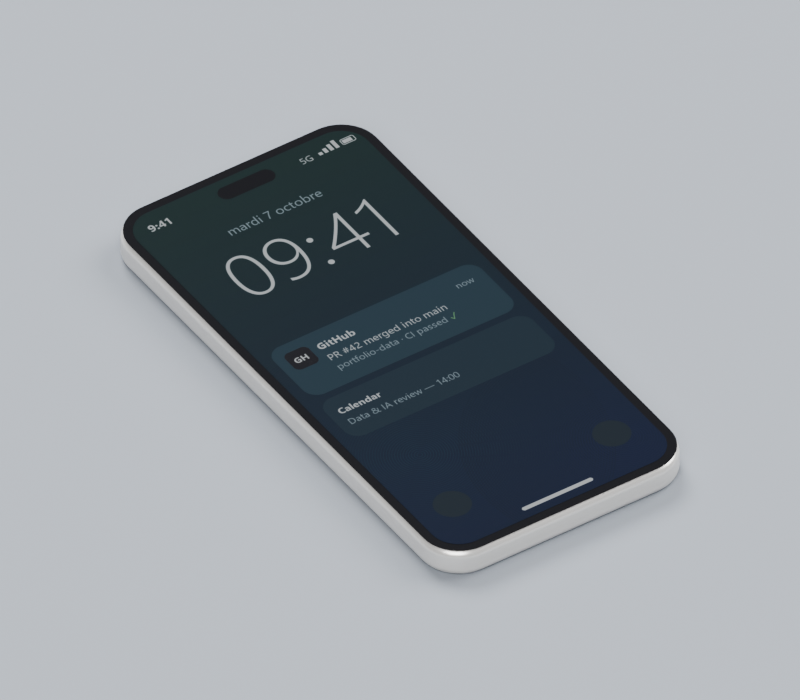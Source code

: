 # Source: portfolio-room.blend  (saved by Blender 5.1.30; exported with 4.5.12 LTS)
import bpy
from mathutils import Matrix  # noqa: F401  (used for matrix-valued properties, if any)

bpy.ops.wm.read_factory_settings(use_empty=True)
scene = bpy.context.scene
scene.name = 'REVIEW_Smartphone_Isolated'

# ---- collections
col_asset_smartphone_candidate = bpy.data.collections.new('ASSET_Smartphone_Candidate'); scene.collection.children.link(col_asset_smartphone_candidate)

# ---- images (referenced by path relative to the original .blend; pixels are not part of the script)
import os
ASSET_DIR = os.environ.get("B2B_ASSET_DIR", "")  # directory of the original .blend (textures are referenced by path, not embedded)
HERE = os.path.dirname(os.path.abspath(__file__))  # packed textures are extracted next to this script under _unpacked/

def load_image(name, relpath, width, height, colorspace="sRGB"):
    """Load a texture the original file referenced (path relative to the .blend, or extracted next to this script)."""
    p = next((c for c in (os.path.join(HERE, relpath), os.path.join(ASSET_DIR, relpath)) if relpath and os.path.exists(c)), "")
    if p:
        img = bpy.data.images.load(p, check_existing=True)
        img.name = name
    else:  # same state as the original file: an image datablock whose file is absent (Cycles renders it pink)
        img = bpy.data.images.new(name, width, height)
        img.source = "FILE"
        img.filepath = "//" + (relpath or name)
    img.colorspace_settings.name = colorspace
    return img
img_tex_phone_screen = load_image('TEX_Phone_Screen', '_unpacked/TEX_Phone_Screen.e2de1877.png', 590, 1280, 'sRGB')

# ---- materials (node trees are filled in below, after node groups)
mat_mat_chair_review_floor = bpy.data.materials.new('MAT_Chair_Review_Floor')
mat_mat_phone_frame = bpy.data.materials.new('MAT_Phone_Frame')
mat_mat_phone_glass = bpy.data.materials.new('MAT_Phone_Glass')
mat_mat_phone_screen = bpy.data.materials.new('MAT_Phone_Screen')

# ---- material node trees
mat_mat_chair_review_floor.use_nodes = True; mat_mat_chair_review_floor.node_tree.nodes.clear()
_N = mat_mat_chair_review_floor.node_tree.nodes; _L = mat_mat_chair_review_floor.node_tree.links
n0 = _N.new('ShaderNodeBsdfPrincipled'); n0.name = 'Principled BSDF'; n0.location = (-200, 100)
n0.inputs[0].default_value = (0.19, 0.21, 0.24, 1.0)
n0.inputs[2].default_value = 0.84
n1 = _N.new('ShaderNodeOutputMaterial'); n1.name = 'Material Output'; n1.location = (200, 100)
_L.new(n0.outputs[0], n1.inputs[0])
n1.is_active_output = True
mat_mat_phone_frame.use_nodes = True; mat_mat_phone_frame.node_tree.nodes.clear()
_N = mat_mat_phone_frame.node_tree.nodes; _L = mat_mat_phone_frame.node_tree.links
n0 = _N.new('ShaderNodeBsdfPrincipled'); n0.name = 'Principled BSDF'; n0.location = (-200, 100)
n0.inputs[0].default_value = (0.72, 0.7, 0.67, 1.0)
n0.inputs[1].default_value = 0.55
n0.inputs[2].default_value = 0.3
n1 = _N.new('ShaderNodeOutputMaterial'); n1.name = 'Material Output'; n1.location = (200, 100)
_L.new(n0.outputs[0], n1.inputs[0])
n1.is_active_output = True
mat_mat_phone_glass.use_nodes = True; mat_mat_phone_glass.node_tree.nodes.clear()
_N = mat_mat_phone_glass.node_tree.nodes; _L = mat_mat_phone_glass.node_tree.links
n0 = _N.new('ShaderNodeBsdfPrincipled'); n0.name = 'Principled BSDF'; n0.location = (-200, 100)
n0.inputs[0].default_value = (0.004, 0.004, 0.005, 1.0)
n0.inputs[2].default_value = 0.04
n0.inputs[13].default_value = 0.8
n1 = _N.new('ShaderNodeOutputMaterial'); n1.name = 'Material Output'; n1.location = (200, 100)
_L.new(n0.outputs[0], n1.inputs[0])
n1.is_active_output = True
mat_mat_phone_screen.use_nodes = True; mat_mat_phone_screen.node_tree.nodes.clear()
_N = mat_mat_phone_screen.node_tree.nodes; _L = mat_mat_phone_screen.node_tree.links
n0 = _N.new('ShaderNodeBsdfPrincipled'); n0.name = 'Principled BSDF'; n0.location = (-200, 100)
n0.inputs[0].default_value = (0.003, 0.003, 0.004, 1.0)
n0.inputs[2].default_value = 0.05
n0.inputs[13].default_value = 0.8
n0.inputs[28].default_value = 0.55
n1 = _N.new('ShaderNodeOutputMaterial'); n1.name = 'Material Output'; n1.location = (200, 100)
n2 = _N.new('ShaderNodeTexImage'); n2.name = 'Image Texture'; n2.location = (-400, 0)
n2.image = img_tex_phone_screen
_L.new(n0.outputs[0], n1.inputs[0])
_L.new(n2.outputs[0], n0.inputs[27])
n1.is_active_output = True

# ---- world
world_world_officechair_review = bpy.data.worlds.new('WORLD_OfficeChair_Review'); scene.world = world_world_officechair_review
world_world_officechair_review.use_nodes = True; world_world_officechair_review.node_tree.nodes.clear()
_N = world_world_officechair_review.node_tree.nodes; _L = world_world_officechair_review.node_tree.links
n0 = _N.new('ShaderNodeBackground'); n0.name = 'Background'; n0.location = (-200, 100)
n0.inputs[0].default_value = (0.74, 0.76, 0.8, 1.0)
n0.inputs[1].default_value = 0.12
n1 = _N.new('ShaderNodeOutputWorld'); n1.name = 'World Output'; n1.location = (200, 100)
_L.new(n0.outputs[0], n1.inputs[0])
n1.is_active_output = True

# ---- cameras
cam_cam_smartphone_isolated = bpy.data.cameras.new('CAM_Smartphone_Isolated')
cam_cam_smartphone_isolated.type = 'ORTHO'
cam_cam_smartphone_isolated.ortho_scale = 0.19

# ---- lights
light_area_009 = bpy.data.lights.new('Area.009', 'AREA')
light_area_009.energy = 324.0
light_area_009.shape = 'DISK'
light_area_009.size = 3.0
light_area_009.size_y = 1.0
light_area_010 = bpy.data.lights.new('Area.010', 'AREA')
light_area_010.energy = 182.0
light_area_010.shape = 'DISK'
light_area_010.size = 2.5
light_area_010.size_y = 1.0
light_area_011 = bpy.data.lights.new('Area.011', 'AREA')
light_area_011.energy = 272.0
light_area_011.shape = 'DISK'
light_area_011.size = 2.0
light_area_011.size_y = 1.0

# ---- meshes
me_plane_002 = bpy.data.meshes.new('Plane.002')
me_plane_002.from_pydata([(-2.0, -2.0, 0.0), (2.0, -2.0, 0.0), (-2.0, 2.0, 0.0), (2.0, 2.0, 0.0)], [], [(0, 1, 3, 2)])
_uv = me_plane_002.uv_layers.new(name='UVMap')
_uv.uv.foreach_set('vector', [0.0, 0.0, 1.0, 0.0, 1.0, 1.0, 0.0, 1.0])
me_plane_002.materials.append(mat_mat_chair_review_floor)
me_plane_002.update()
me_smartphone_body = bpy.data.meshes.new('Smartphone_Body')
me_smartphone_body.from_pydata([(0.03575, 0.063, 0.0), (0.03562, 0.06464, 0.0), (0.03524, 0.06624, 0.0), (0.03461, 0.06777, 0.0), (0.03374, 0.06917, 0.0), (0.03267, 0.07042, 0.0), (0.03142, 0.07149, 0.0), (0.03002, 0.07236, 0.0), (0.02849, 0.07299, 0.0), (0.02689, 0.07337, 0.0), (0.02525, 0.0735, 0.0), (-0.02525, 0.0735, 0.0), (-0.02689, 0.07337, 0.0), (-0.02849, 0.07299, 0.0), (-0.03002, 0.07236, 0.0), (-0.03142, 0.07149, 0.0), (-0.03267, 0.07042, 0.0), (-0.03374, 0.06917, 0.0), (-0.03461, 0.06777, 0.0), (-0.03524, 0.06624, 0.0), (-0.03562, 0.06464, 0.0), (-0.03575, 0.063, 0.0), (-0.03575, -0.063, 0.0), (-0.03562, -0.06464, 0.0), (-0.03524, -0.06624, 0.0), (-0.03461, -0.06777, 0.0), (-0.03374, -0.06917, 0.0), (-0.03267, -0.07042, 0.0), (-0.03142, -0.07149, 0.0), (-0.03002, -0.07236, 0.0), (-0.02849, -0.07299, 0.0), (-0.02689, -0.07337, 0.0), (-0.02525, -0.0735, 0.0), (0.02525, -0.0735, 0.0), (0.02689, -0.07337, 0.0), (0.02849, -0.07299, 0.0), (0.03002, -0.07236, 0.0), (0.03142, -0.07149, 0.0), (0.03267, -0.07042, 0.0), (0.03374, -0.06917, 0.0), (0.03461, -0.06777, 0.0), (0.03524, -0.06624, 0.0), (0.03562, -0.06464, 0.0), (0.03575, -0.063, 0.0), (0.03575, 0.063, 0.0078), (0.03562, 0.06464, 0.0078), (0.03524, 0.06624, 0.0078), (0.03461, 0.06777, 0.0078), (0.03374, 0.06917, 0.0078), (0.03267, 0.07042, 0.0078), (0.03142, 0.07149, 0.0078), (0.03002, 0.07236, 0.0078), (0.02849, 0.07299, 0.0078), (0.02689, 0.07337, 0.0078), (0.02525, 0.0735, 0.0078), (-0.02525, 0.0735, 0.0078), (-0.02689, 0.07337, 0.0078), (-0.02849, 0.07299, 0.0078), (-0.03002, 0.07236, 0.0078), (-0.03142, 0.07149, 0.0078), (-0.03267, 0.07042, 0.0078), (-0.03374, 0.06917, 0.0078), (-0.03461, 0.06777, 0.0078), (-0.03524, 0.06624, 0.0078), (-0.03562, 0.06464, 0.0078), (-0.03575, 0.063, 0.0078), (-0.03575, -0.063, 0.0078), (-0.03562, -0.06464, 0.0078), (-0.03524, -0.06624, 0.0078), (-0.03461, -0.06777, 0.0078), (-0.03374, -0.06917, 0.0078), (-0.03267, -0.07042, 0.0078), (-0.03142, -0.07149, 0.0078), (-0.03002, -0.07236, 0.0078), (-0.02849, -0.07299, 0.0078), (-0.02689, -0.07337, 0.0078), (-0.02525, -0.0735, 0.0078), (0.02525, -0.0735, 0.0078), (0.02689, -0.07337, 0.0078), (0.02849, -0.07299, 0.0078), (0.03002, -0.07236, 0.0078), (0.03142, -0.07149, 0.0078), (0.03267, -0.07042, 0.0078), (0.03374, -0.06917, 0.0078), (0.03461, -0.06777, 0.0078), (0.03524, -0.06624, 0.0078), (0.03562, -0.06464, 0.0078), (0.03575, -0.063, 0.0078)], [], [(0, 43, 42, 41, 40, 39, 38, 37, 36, 35, 34, 33, 32, 31, 30, 29, 28, 27, 26, 25, 24, 23, 22, 21, 20, 19, 18, 17, 16, 15, 14, 13, 12, 11, 10, 9, 8, 7, 6, 5, 4, 3, 2, 1), (44, 45, 46, 47, 48, 49, 50, 51, 52, 53, 54, 55, 56, 57, 58, 59, 60, 61, 62, 63, 64, 65, 66, 67, 68, 69, 70, 71, 72, 73, 74, 75, 76, 77, 78, 79, 80, 81, 82, 83, 84, 85, 86, 87), (4, 5, 49, 48), (31, 32, 76, 75), (18, 19, 63, 62), (5, 6, 50, 49), (32, 33, 77, 76), (19, 20, 64, 63), (6, 7, 51, 50), (33, 34, 78, 77), (20, 21, 65, 64), (7, 8, 52, 51), (34, 35, 79, 78), (21, 22, 66, 65), (8, 9, 53, 52), (35, 36, 80, 79), (22, 23, 67, 66), (9, 10, 54, 53), (36, 37, 81, 80), (23, 24, 68, 67), (10, 11, 55, 54), (37, 38, 82, 81), (24, 25, 69, 68), (11, 12, 56, 55), (38, 39, 83, 82), (25, 26, 70, 69), (12, 13, 57, 56), (39, 40, 84, 83), (43, 0, 44, 87), (26, 27, 71, 70), (13, 14, 58, 57), (40, 41, 85, 84), (0, 1, 45, 44), (27, 28, 72, 71), (14, 15, 59, 58), (41, 42, 86, 85), (1, 2, 46, 45), (28, 29, 73, 72), (15, 16, 60, 59), (42, 43, 87, 86), (2, 3, 47, 46), (29, 30, 74, 73), (16, 17, 61, 60), (3, 4, 48, 47), (30, 31, 75, 74), (17, 18, 62, 61)])
me_smartphone_body.polygons.foreach_set('use_smooth', [True] * 46)
me_smartphone_body.materials.append(mat_mat_phone_frame)
me_smartphone_body.update()
me_smartphone_glass = bpy.data.meshes.new('Smartphone_Glass')
me_smartphone_glass.from_pydata([(0.03515, 0.063, 0.00785), (0.03503, 0.06455, 0.00785), (0.03467, 0.06606, 0.00785), (0.03407, 0.06749, 0.00785), (0.03326, 0.06882, 0.00785), (0.03225, 0.07, 0.00785), (0.03107, 0.07101, 0.00785), (0.02974, 0.07182, 0.00785), (0.02831, 0.07242, 0.00785), (0.0268, 0.07278, 0.00785), (0.02525, 0.0729, 0.00785), (-0.02525, 0.0729, 0.00785), (-0.0268, 0.07278, 0.00785), (-0.02831, 0.07242, 0.00785), (-0.02974, 0.07182, 0.00785), (-0.03107, 0.07101, 0.00785), (-0.03225, 0.07, 0.00785), (-0.03326, 0.06882, 0.00785), (-0.03407, 0.06749, 0.00785), (-0.03467, 0.06606, 0.00785), (-0.03503, 0.06455, 0.00785), (-0.03515, 0.063, 0.00785), (-0.03515, -0.063, 0.00785), (-0.03503, -0.06455, 0.00785), (-0.03467, -0.06606, 0.00785), (-0.03407, -0.06749, 0.00785), (-0.03326, -0.06882, 0.00785), (-0.03225, -0.07, 0.00785), (-0.03107, -0.07101, 0.00785), (-0.02974, -0.07182, 0.00785), (-0.02831, -0.07242, 0.00785), (-0.0268, -0.07278, 0.00785), (-0.02525, -0.0729, 0.00785), (0.02525, -0.0729, 0.00785), (0.0268, -0.07278, 0.00785), (0.02831, -0.07242, 0.00785), (0.02974, -0.07182, 0.00785), (0.03107, -0.07101, 0.00785), (0.03225, -0.07, 0.00785), (0.03326, -0.06882, 0.00785), (0.03407, -0.06749, 0.00785), (0.03467, -0.06606, 0.00785), (0.03503, -0.06455, 0.00785), (0.03515, -0.063, 0.00785)], [], [(24, 25, 23), (43, 0, 22), (0, 1, 2), (22, 32, 43), (2, 3, 5), (3, 4, 5), (42, 43, 41), (32, 22, 23), (41, 43, 40), (40, 43, 39), (2, 5, 6), (39, 43, 38), (2, 6, 8), (6, 7, 8), (38, 43, 37), (37, 43, 36), (2, 8, 10), (8, 9, 10), (36, 43, 35), (35, 43, 34), (2, 10, 0), (10, 11, 21), (34, 43, 33), (10, 21, 0), (11, 12, 13), (33, 43, 32), (11, 13, 14), (11, 14, 15), (11, 15, 16), (31, 32, 23), (11, 16, 17), (30, 31, 23), (11, 17, 18), (29, 30, 23), (11, 18, 19), (28, 29, 23), (11, 19, 20), (27, 28, 23), (11, 20, 21), (26, 27, 23), (25, 26, 23), (21, 22, 0)])
me_smartphone_glass.materials.append(mat_mat_phone_glass)
me_smartphone_glass.update()
me_emit_smartphone = bpy.data.meshes.new('EMIT_Smartphone')
me_emit_smartphone.from_pydata([(0.03275, 0.063, 0.00792), (0.03266, 0.06417, 0.00792), (0.03238, 0.06532, 0.00792), (0.03193, 0.0664, 0.00792), (0.03132, 0.06741, 0.00792), (0.03055, 0.0683, 0.00792), (0.02966, 0.06907, 0.00792), (0.02865, 0.06968, 0.00792), (0.02757, 0.07013, 0.00792), (0.02642, 0.07041, 0.00792), (0.02525, 0.0705, 0.00792), (-0.02525, 0.0705, 0.00792), (-0.02642, 0.07041, 0.00792), (-0.02757, 0.07013, 0.00792), (-0.02865, 0.06968, 0.00792), (-0.02966, 0.06907, 0.00792), (-0.03055, 0.0683, 0.00792), (-0.03132, 0.06741, 0.00792), (-0.03193, 0.0664, 0.00792), (-0.03238, 0.06532, 0.00792), (-0.03266, 0.06417, 0.00792), (-0.03275, 0.063, 0.00792), (-0.03275, -0.063, 0.00792), (-0.03266, -0.06417, 0.00792), (-0.03238, -0.06532, 0.00792), (-0.03193, -0.0664, 0.00792), (-0.03132, -0.06741, 0.00792), (-0.03055, -0.0683, 0.00792), (-0.02966, -0.06907, 0.00792), (-0.02865, -0.06968, 0.00792), (-0.02757, -0.07013, 0.00792), (-0.02642, -0.07041, 0.00792), (-0.02525, -0.0705, 0.00792), (0.02525, -0.0705, 0.00792), (0.02642, -0.07041, 0.00792), (0.02757, -0.07013, 0.00792), (0.02865, -0.06968, 0.00792), (0.02966, -0.06907, 0.00792), (0.03055, -0.0683, 0.00792), (0.03132, -0.06741, 0.00792), (0.03193, -0.0664, 0.00792), (0.03238, -0.06532, 0.00792), (0.03266, -0.06417, 0.00792), (0.03275, -0.063, 0.00792)], [], [(24, 25, 23), (43, 0, 22), (0, 1, 2), (22, 32, 43), (2, 3, 5), (3, 4, 5), (42, 43, 41), (32, 22, 23), (41, 43, 40), (40, 43, 39), (2, 5, 7), (5, 6, 7), (39, 43, 38), (38, 43, 37), (2, 7, 8), (37, 43, 36), (2, 8, 10), (8, 9, 10), (36, 43, 35), (35, 43, 34), (2, 10, 0), (10, 11, 21), (34, 43, 33), (10, 21, 0), (11, 12, 13), (33, 43, 32), (11, 13, 14), (11, 14, 15), (11, 15, 16), (31, 32, 23), (11, 16, 17), (30, 31, 23), (11, 17, 18), (29, 30, 23), (11, 18, 19), (28, 29, 23), (11, 19, 20), (27, 28, 23), (11, 20, 21), (26, 27, 23), (25, 26, 23), (21, 22, 0)])
_uv = me_emit_smartphone.uv_layers.new(name='UVMap')
_uv.uv.foreach_set('vector', [0.005604, 0.03675, 0.01248, 0.02904, 0.00141, 0.04487, 1.0, 0.05319, 1.0, 0.9468, 1.046e-08, 0.05319, 1.0, 0.9468, 0.9986, 0.9551, 0.9944, 0.9632, 1.046e-08, 0.05319, 0.1145, -9.3e-09, 1.0, 0.05319, 0.9944, 0.9632, 0.9875, 0.971, 0.9665, 0.9844, 0.9875, 0.971, 0.9781, 0.9781, 0.9665, 0.9844, 0.9986, 0.04487, 1.0, 0.05319, 0.9944, 0.03675, 0.1145, -9.3e-09, 1.046e-08, 0.05319, 0.00141, 0.04487, 0.9944, 0.03675, 1.0, 0.05319, 0.9875, 0.02904, 0.9875, 0.02904, 1.0, 0.05319, 0.9781, 0.02193, 0.9944, 0.9632, 0.9665, 0.9844, 0.9375, 0.9942, 0.9665, 0.9844, 0.9528, 0.9898, 0.9375, 0.9942, 0.9781, 0.02193, 1.0, 0.05319, 0.9665, 0.01558, 0.9665, 0.01558, 1.0, 0.05319, 0.9528, 0.01016, 0.9944, 0.9632, 0.9375, 0.9942, 0.9209, 0.9974, 0.9528, 0.01016, 1.0, 0.05319, 0.9375, 0.005798, 0.9944, 0.9632, 0.9209, 0.9974, 0.8855, 1.0, 0.9209, 0.9974, 0.9034, 0.9993, 0.8855, 1.0, 0.9375, 0.005798, 1.0, 0.05319, 0.9209, 0.002603, 0.9209, 0.002603, 1.0, 0.05319, 0.9034, 0.0006548, 0.9944, 0.9632, 0.8855, 1.0, 1.0, 0.9468, 0.8855, 1.0, 0.1145, 1.0, 1.046e-08, 0.9468, 0.9034, 0.0006548, 1.0, 0.05319, 0.8855, -9.3e-09, 0.8855, 1.0, 1.046e-08, 0.9468, 1.0, 0.9468, 0.1145, 1.0, 0.09659, 0.9993, 0.07912, 0.9974, 0.8855, -9.3e-09, 1.0, 0.05319, 0.1145, -9.3e-09, 0.1145, 1.0, 0.07912, 0.9974, 0.06252, 0.9942, 0.1145, 1.0, 0.06252, 0.9942, 0.0472, 0.9898, 0.1145, 1.0, 0.0472, 0.9898, 0.03354, 0.9844, 0.09659, 0.0006548, 0.1145, -9.3e-09, 0.00141, 0.04487, 0.1145, 1.0, 0.03354, 0.9844, 0.02187, 0.9781, 0.07912, 0.002603, 0.09659, 0.0006548, 0.00141, 0.04487, 0.1145, 1.0, 0.02187, 0.9781, 0.01248, 0.971, 0.06252, 0.005798, 0.07912, 0.002603, 0.00141, 0.04487, 0.1145, 1.0, 0.01248, 0.971, 0.005604, 0.9632, 0.0472, 0.01016, 0.06252, 0.005798, 0.00141, 0.04487, 0.1145, 1.0, 0.005604, 0.9632, 0.00141, 0.9551, 0.03354, 0.01558, 0.0472, 0.01016, 0.00141, 0.04487, 0.1145, 1.0, 0.00141, 0.9551, 1.046e-08, 0.9468, 0.02187, 0.02193, 0.03354, 0.01558, 0.00141, 0.04487, 0.01248, 0.02904, 0.02187, 0.02193, 0.00141, 0.04487, 1.046e-08, 0.9468, 1.046e-08, 0.05319, 1.0, 0.9468])
me_emit_smartphone.materials.append(mat_mat_phone_screen)
me_emit_smartphone.update()

# ---- objects
ob_chair_review_ground = bpy.data.objects.new('Chair_Review_Ground', me_plane_002)
ob_light_chair_key = bpy.data.objects.new('LIGHT_Chair_Key', light_area_009)
ob_light_chair_fill = bpy.data.objects.new('LIGHT_Chair_Fill', light_area_010)
ob_light_chair_rim = bpy.data.objects.new('LIGHT_Chair_Rim', light_area_011)
ob_cam_smartphone_isolated = bpy.data.objects.new('CAM_Smartphone_Isolated', cam_cam_smartphone_isolated)
ob_asset_smartphone_candidate = bpy.data.objects.new('ASSET_Smartphone_Candidate', None)
ob_smartphone_body_001 = bpy.data.objects.new('Smartphone_Body.001', me_smartphone_body)
ob_smartphone_glass = bpy.data.objects.new('Smartphone_Glass', me_smartphone_glass)
ob_emit_smartphone_001 = bpy.data.objects.new('EMIT_Smartphone.001', me_emit_smartphone)

# ---- transforms, parenting, visibility, modifiers, constraints
ob_chair_review_ground.location = (0.0, 0.0, 0.0)
ob_light_chair_key.location = (-2.0, -2.2, 3.2)
ob_light_chair_key.rotation_euler = (0.8619, -6.147e-08, -0.7378)
ob_light_chair_fill.location = (2.4, -0.3, 2.2)
ob_light_chair_fill.rotation_euler = (1.001, 1.293e-07, 1.446)
ob_light_chair_rim.location = (0.4, 2.3, 2.8)
ob_light_chair_rim.rotation_euler = (0.8265, 6.068e-09, 2.969)
ob_cam_smartphone_isolated.location = (-1.0, -1.5, 1.604)
ob_cam_smartphone_isolated.rotation_euler = (0.8449, -1.081e-09, -0.588)
ob_asset_smartphone_candidate.location = (0.0, 0.0, 0.0)
ob_smartphone_body_001.parent = ob_asset_smartphone_candidate
ob_smartphone_body_001.location = (0.0, 0.0, 0.0)
_m = ob_smartphone_body_001.modifiers.new('Bevel', 'BEVEL')
_m.width = 0.0022
_m.width_pct = 0.0022
_m.segments = 4
_m.angle_limit = 1.047
_m.harden_normals = True
ob_smartphone_glass.parent = ob_asset_smartphone_candidate
ob_smartphone_glass.location = (0.0, 0.0, 0.0)
ob_emit_smartphone_001.parent = ob_asset_smartphone_candidate
ob_emit_smartphone_001.location = (0.0, 0.0, 0.0)

# ---- collection membership
scene.collection.objects.link(ob_chair_review_ground)
scene.collection.objects.link(ob_light_chair_key)
scene.collection.objects.link(ob_light_chair_fill)
scene.collection.objects.link(ob_light_chair_rim)
scene.collection.objects.link(ob_cam_smartphone_isolated)
col_asset_smartphone_candidate.objects.link(ob_asset_smartphone_candidate)
col_asset_smartphone_candidate.objects.link(ob_smartphone_body_001)
col_asset_smartphone_candidate.objects.link(ob_smartphone_glass)
col_asset_smartphone_candidate.objects.link(ob_emit_smartphone_001)

# ---- scene / render settings (as saved in the file)
scene.camera = ob_cam_smartphone_isolated
scene.frame_start = 1; scene.frame_end = 250; scene.frame_set(1)
scene.render.engine = 'BLENDER_EEVEE_NEXT'
scene.render.image_settings.exr_codec = 'NONE'
scene.render.resolution_x = 800
scene.render.resolution_y = 700
scene.render.use_bake_clear = False
scene.render.bake_margin = 0
scene.render.bake_bias = 0.0
scene.render.bake_samples = 0
scene.render.simplify_subdivision_render = 0
scene.render.simplify_child_particles_render = 0.0
scene.eevee.use_volume_custom_range = False
scene.eevee.gtao_distance = 0.0
scene.eevee.use_fast_gi = False
bpy.context.view_layer.update()
